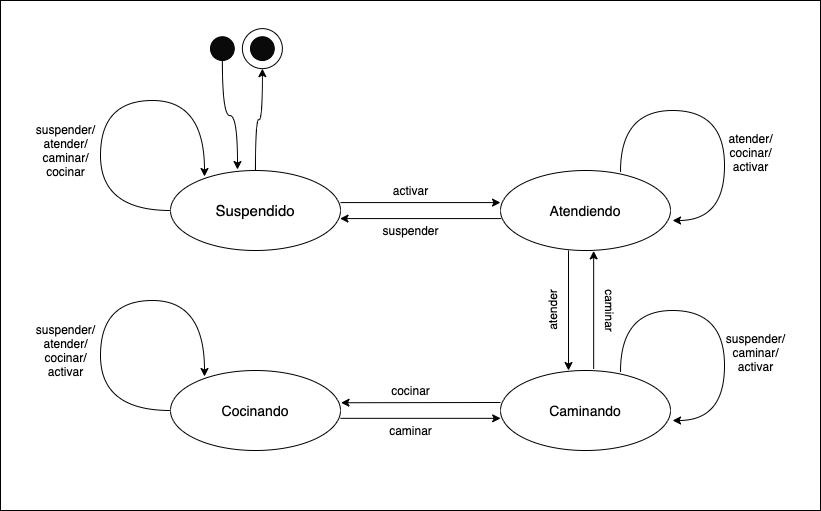

The diagram above was exported from draw.io. Its source (the exported page's mxGraphModel, read from the mxfile embedded in the PNG):
<mxGraphModel dx="1773" dy="1815" grid="1" gridSize="10" guides="1" tooltips="1" connect="1" arrows="1" fold="1" page="1" pageScale="1" pageWidth="827" pageHeight="1169" math="0" shadow="0">
  <root>
    <mxCell id="0" />
    <mxCell id="1" parent="0" />
    <mxCell id="B1EGbpHjDi6zGhssYCFb-1" value="&lt;font style=&quot;font-size: 15px&quot;&gt;Suspendido&lt;/font&gt;" style="ellipse;whiteSpace=wrap;html=1;" parent="1" vertex="1">
      <mxGeometry x="150" y="160" width="170" height="80" as="geometry" />
    </mxCell>
    <mxCell id="B1EGbpHjDi6zGhssYCFb-2" value="&lt;font style=&quot;font-size: 14px&quot;&gt;Cocinando&lt;/font&gt;" style="ellipse;whiteSpace=wrap;html=1;" parent="1" vertex="1">
      <mxGeometry x="150" y="360" width="170" height="80" as="geometry" />
    </mxCell>
    <mxCell id="B1EGbpHjDi6zGhssYCFb-3" value="&lt;font style=&quot;font-size: 14px&quot;&gt;Caminando&lt;/font&gt;" style="ellipse;whiteSpace=wrap;html=1;" parent="1" vertex="1">
      <mxGeometry x="480" y="360" width="170" height="80" as="geometry" />
    </mxCell>
    <mxCell id="B1EGbpHjDi6zGhssYCFb-4" value="&lt;font style=&quot;font-size: 14px&quot;&gt;Atendiendo&lt;/font&gt;" style="ellipse;whiteSpace=wrap;html=1;" parent="1" vertex="1">
      <mxGeometry x="480" y="160" width="170" height="80" as="geometry" />
    </mxCell>
    <mxCell id="P46LdhPVuDsYgla-kb0N-1" value="" style="endArrow=classic;html=1;exitX=1;exitY=0.598;exitDx=0;exitDy=0;exitPerimeter=0;entryX=0.001;entryY=0.598;entryDx=0;entryDy=0;entryPerimeter=0;" parent="1" source="B1EGbpHjDi6zGhssYCFb-2" target="B1EGbpHjDi6zGhssYCFb-3" edge="1">
      <mxGeometry width="50" height="50" relative="1" as="geometry">
        <mxPoint x="320" y="430" as="sourcePoint" />
        <mxPoint x="490" y="430" as="targetPoint" />
      </mxGeometry>
    </mxCell>
    <mxCell id="P46LdhPVuDsYgla-kb0N-2" value="" style="endArrow=classic;html=1;exitX=0.4;exitY=1;exitDx=0;exitDy=0;exitPerimeter=0;entryX=0.4;entryY=0;entryDx=0;entryDy=0;entryPerimeter=0;" parent="1" source="B1EGbpHjDi6zGhssYCFb-4" target="B1EGbpHjDi6zGhssYCFb-3" edge="1">
      <mxGeometry width="50" height="50" relative="1" as="geometry">
        <mxPoint x="540" y="250" as="sourcePoint" />
        <mxPoint x="520" y="350" as="targetPoint" />
      </mxGeometry>
    </mxCell>
    <mxCell id="B1EGbpHjDi6zGhssYCFb-9" value="" style="endArrow=classic;html=1;entryX=0;entryY=0.401;entryDx=0;entryDy=0;exitX=1;exitY=0.401;exitDx=0;exitDy=0;entryPerimeter=0;exitPerimeter=0;" parent="1" source="B1EGbpHjDi6zGhssYCFb-1" target="B1EGbpHjDi6zGhssYCFb-4" edge="1">
      <mxGeometry width="50" height="50" relative="1" as="geometry">
        <mxPoint x="310" y="190" as="sourcePoint" />
        <mxPoint x="480" y="140" as="targetPoint" />
      </mxGeometry>
    </mxCell>
    <mxCell id="B1EGbpHjDi6zGhssYCFb-10" value="" style="endArrow=classic;html=1;entryX=0.997;entryY=0.601;entryDx=0;entryDy=0;entryPerimeter=0;exitX=0.004;exitY=0.601;exitDx=0;exitDy=0;exitPerimeter=0;" parent="1" source="B1EGbpHjDi6zGhssYCFb-4" target="B1EGbpHjDi6zGhssYCFb-1" edge="1">
      <mxGeometry width="50" height="50" relative="1" as="geometry">
        <mxPoint x="470" y="208" as="sourcePoint" />
        <mxPoint x="500" y="200" as="targetPoint" />
      </mxGeometry>
    </mxCell>
    <mxCell id="B1EGbpHjDi6zGhssYCFb-11" value="" style="endArrow=classic;html=1;entryX=0.548;entryY=1.005;entryDx=0;entryDy=0;entryPerimeter=0;exitX=0.548;exitY=-0.02;exitDx=0;exitDy=0;exitPerimeter=0;" parent="1" source="B1EGbpHjDi6zGhssYCFb-3" target="B1EGbpHjDi6zGhssYCFb-4" edge="1">
      <mxGeometry width="50" height="50" relative="1" as="geometry">
        <mxPoint x="600" y="320" as="sourcePoint" />
        <mxPoint x="530" y="270" as="targetPoint" />
      </mxGeometry>
    </mxCell>
    <mxCell id="B1EGbpHjDi6zGhssYCFb-12" value="activar" style="text;html=1;align=center;verticalAlign=middle;resizable=0;points=[];autosize=1;" parent="1" vertex="1">
      <mxGeometry x="365" y="170" width="50" height="20" as="geometry" />
    </mxCell>
    <mxCell id="SZndsBKdRqdKrlPhDCoO-1" value="suspender" style="text;html=1;align=center;verticalAlign=middle;resizable=0;points=[];autosize=1;" parent="1" vertex="1">
      <mxGeometry x="355" y="210" width="70" height="20" as="geometry" />
    </mxCell>
    <mxCell id="udXt82_pBKkJuNbjkToq-1" value="" style="endArrow=classic;html=1;exitX=0;exitY=0.5;exitDx=0;exitDy=0;edgeStyle=orthogonalEdgeStyle;curved=1;entryX=0.2;entryY=0.075;entryDx=0;entryDy=0;entryPerimeter=0;" parent="1" source="B1EGbpHjDi6zGhssYCFb-1" target="B1EGbpHjDi6zGhssYCFb-1" edge="1">
      <mxGeometry width="50" height="50" relative="1" as="geometry">
        <mxPoint x="390" y="360" as="sourcePoint" />
        <mxPoint x="221" y="158" as="targetPoint" />
        <Array as="points">
          <mxPoint x="80" y="200" />
          <mxPoint x="80" y="90" />
          <mxPoint x="184" y="90" />
        </Array>
      </mxGeometry>
    </mxCell>
    <mxCell id="udXt82_pBKkJuNbjkToq-2" value="" style="endArrow=classic;html=1;exitX=0;exitY=0.5;exitDx=0;exitDy=0;edgeStyle=orthogonalEdgeStyle;curved=1;entryX=0.2;entryY=0.075;entryDx=0;entryDy=0;entryPerimeter=0;" parent="1" edge="1">
      <mxGeometry width="50" height="50" relative="1" as="geometry">
        <mxPoint x="150" y="400" as="sourcePoint" />
        <mxPoint x="184" y="366" as="targetPoint" />
        <Array as="points">
          <mxPoint x="80" y="400" />
          <mxPoint x="80" y="290" />
          <mxPoint x="184" y="290" />
        </Array>
      </mxGeometry>
    </mxCell>
    <mxCell id="udXt82_pBKkJuNbjkToq-3" value="" style="endArrow=classic;html=1;exitX=0.706;exitY=0.013;exitDx=0;exitDy=0;edgeStyle=orthogonalEdgeStyle;curved=1;entryX=1.012;entryY=0.625;entryDx=0;entryDy=0;entryPerimeter=0;exitPerimeter=0;" parent="1" source="B1EGbpHjDi6zGhssYCFb-4" target="B1EGbpHjDi6zGhssYCFb-4" edge="1">
      <mxGeometry width="50" height="50" relative="1" as="geometry">
        <mxPoint x="670" y="130" as="sourcePoint" />
        <mxPoint x="704" y="96" as="targetPoint" />
        <Array as="points">
          <mxPoint x="600" y="100" />
          <mxPoint x="704" y="100" />
          <mxPoint x="704" y="210" />
        </Array>
      </mxGeometry>
    </mxCell>
    <mxCell id="udXt82_pBKkJuNbjkToq-5" value="" style="endArrow=classic;html=1;exitX=0.706;exitY=0.013;exitDx=0;exitDy=0;edgeStyle=orthogonalEdgeStyle;curved=1;entryX=1.012;entryY=0.625;entryDx=0;entryDy=0;entryPerimeter=0;exitPerimeter=0;" parent="1" edge="1">
      <mxGeometry width="50" height="50" relative="1" as="geometry">
        <mxPoint x="600.02" y="361.03999999999996" as="sourcePoint" />
        <mxPoint x="652.04" y="410" as="targetPoint" />
        <Array as="points">
          <mxPoint x="600" y="300" />
          <mxPoint x="704" y="300" />
          <mxPoint x="704" y="410" />
        </Array>
      </mxGeometry>
    </mxCell>
    <mxCell id="udXt82_pBKkJuNbjkToq-6" value="suspender/&lt;br&gt;atender/&lt;br&gt;caminar/&lt;br&gt;cocinar" style="text;html=1;align=center;verticalAlign=middle;resizable=0;points=[];autosize=1;" parent="1" vertex="1">
      <mxGeometry x="10" y="110" width="70" height="60" as="geometry" />
    </mxCell>
    <mxCell id="DYcq47fvs6iP-PzEm-e1-1" value="" style="endArrow=classic;html=1;exitX=0;exitY=0.4;exitDx=0;exitDy=0;exitPerimeter=0;entryX=1.003;entryY=0.403;entryDx=0;entryDy=0;entryPerimeter=0;" parent="1" source="B1EGbpHjDi6zGhssYCFb-3" target="B1EGbpHjDi6zGhssYCFb-2" edge="1">
      <mxGeometry width="50" height="50" relative="1" as="geometry">
        <mxPoint x="470" y="380" as="sourcePoint" />
        <mxPoint x="330" y="380" as="targetPoint" />
      </mxGeometry>
    </mxCell>
    <mxCell id="udXt82_pBKkJuNbjkToq-7" value="&lt;br&gt;atender/&lt;br&gt;cocinar/&lt;br&gt;activar" style="text;html=1;align=center;verticalAlign=middle;resizable=0;points=[];autosize=1;" parent="1" vertex="1">
      <mxGeometry x="700" y="105" width="60" height="60" as="geometry" />
    </mxCell>
    <mxCell id="udXt82_pBKkJuNbjkToq-8" value="suspender/&lt;br&gt;atender/&lt;br&gt;cocinar/&lt;br&gt;activar" style="text;html=1;align=center;verticalAlign=middle;resizable=0;points=[];autosize=1;" parent="1" vertex="1">
      <mxGeometry x="10" y="310" width="70" height="60" as="geometry" />
    </mxCell>
    <mxCell id="udXt82_pBKkJuNbjkToq-9" value="&lt;br&gt;suspender/&lt;br&gt;caminar/&lt;br&gt;activar" style="text;html=1;align=center;verticalAlign=middle;resizable=0;points=[];autosize=1;" parent="1" vertex="1">
      <mxGeometry x="700" y="305" width="70" height="60" as="geometry" />
    </mxCell>
    <mxCell id="udXt82_pBKkJuNbjkToq-10" value="caminar" style="text;html=1;align=center;verticalAlign=middle;resizable=0;points=[];autosize=1;rotation=90;" parent="1" vertex="1">
      <mxGeometry x="560" y="290" width="60" height="20" as="geometry" />
    </mxCell>
    <mxCell id="udXt82_pBKkJuNbjkToq-11" value="atender" style="text;html=1;align=center;verticalAlign=middle;resizable=0;points=[];autosize=1;rotation=-90;" parent="1" vertex="1">
      <mxGeometry x="502" y="290" width="60" height="20" as="geometry" />
    </mxCell>
    <mxCell id="udXt82_pBKkJuNbjkToq-12" value="cocinar" style="text;html=1;align=center;verticalAlign=middle;resizable=0;points=[];autosize=1;" parent="1" vertex="1">
      <mxGeometry x="365" y="370" width="50" height="20" as="geometry" />
    </mxCell>
    <mxCell id="udXt82_pBKkJuNbjkToq-13" value="caminar" style="text;html=1;align=center;verticalAlign=middle;resizable=0;points=[];autosize=1;" parent="1" vertex="1">
      <mxGeometry x="360" y="410" width="60" height="20" as="geometry" />
    </mxCell>
    <mxCell id="DYcq47fvs6iP-PzEm-e1-4" value="" style="ellipse;whiteSpace=wrap;html=1;aspect=fixed;fillColor=none;" parent="1" vertex="1">
      <mxGeometry x="221.88" y="18.129999999999995" width="40" height="40" as="geometry" />
    </mxCell>
    <mxCell id="YQnrqX1WzHgy4P5knZQC-1" value="" style="edgeStyle=orthogonalEdgeStyle;rounded=0;orthogonalLoop=1;jettySize=auto;html=1;entryX=0.394;entryY=-0.012;entryDx=0;entryDy=0;entryPerimeter=0;curved=1;" parent="1" source="iAle4dAW4xmcp70kjTDa-1" target="B1EGbpHjDi6zGhssYCFb-1" edge="1">
      <mxGeometry relative="1" as="geometry" />
    </mxCell>
    <mxCell id="iAle4dAW4xmcp70kjTDa-1" value="" style="ellipse;whiteSpace=wrap;html=1;aspect=fixed;fillColor=#0A0A0A;" parent="1" vertex="1">
      <mxGeometry x="190" y="26.25" width="23.75" height="23.75" as="geometry" />
    </mxCell>
    <mxCell id="DYcq47fvs6iP-PzEm-e1-5" value="" style="ellipse;whiteSpace=wrap;html=1;aspect=fixed;fillColor=#0A0A0A;" parent="1" vertex="1">
      <mxGeometry x="230" y="26.25" width="23.75" height="23.75" as="geometry" />
    </mxCell>
    <mxCell id="YQnrqX1WzHgy4P5knZQC-3" value="" style="endArrow=classic;html=1;entryX=0.5;entryY=1;entryDx=0;entryDy=0;exitX=0.5;exitY=0;exitDx=0;exitDy=0;edgeStyle=orthogonalEdgeStyle;curved=1;" parent="1" source="B1EGbpHjDi6zGhssYCFb-1" target="DYcq47fvs6iP-PzEm-e1-4" edge="1">
      <mxGeometry width="50" height="50" relative="1" as="geometry">
        <mxPoint x="245" y="150" as="sourcePoint" />
        <mxPoint x="295" y="100" as="targetPoint" />
      </mxGeometry>
    </mxCell>
    <mxCell id="YQnrqX1WzHgy4P5knZQC-4" value="" style="rounded=0;whiteSpace=wrap;html=1;fillColor=none;" parent="1" vertex="1">
      <mxGeometry x="-20" y="-10" width="820" height="510" as="geometry" />
    </mxCell>
  </root>
</mxGraphModel>